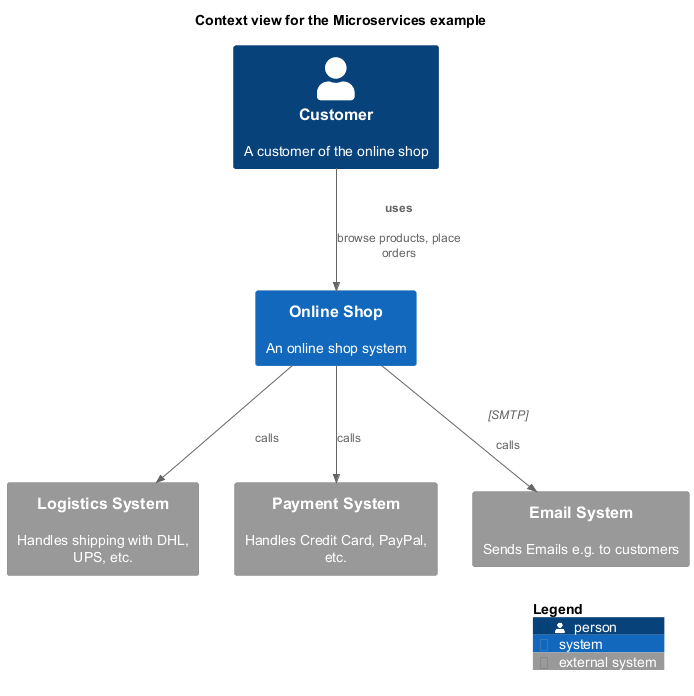

The diagram above was rendered by PlantUML. Its source (embedded in the PNG):
@startuml context-view
!include <C4/C4_Context.puml>
!include <awslib14/AWSCommon>
!include <awslib14/AWSC4Integration>
!include <azure/AzureCommon>
!include <azure/AzureC4Integration>
!include <tupadr3/common>
title Context view for the Microservices example
System_Ext(softwareDevelopment_architecture_example_microservices_logisticsSystem, "Logistics System", $descr="Handles shipping with DHL, UPS, etc.")
System(softwareDevelopment_architecture_example_microservices_onlineShop, "Online Shop", $descr="An online shop system")
System_Ext(softwareDevelopment_architecture_example_microservices_paymentSystem, "Payment System", $descr="Handles Credit Card, PayPal, etc.")
Person(softwareDevelopment_architecture_example_microservices_customer, "Customer", $descr="A customer of the online shop")
System_Ext(softwareDevelopment_architecture_example_microservices_emailSystem, "Email System", $descr="Sends Emails e.g. to customers")
Rel(softwareDevelopment_architecture_example_microservices_customer, softwareDevelopment_architecture_example_microservices_onlineShop, "uses", $descr="browse products, place orders")
Rel(softwareDevelopment_architecture_example_microservices_onlineShop, softwareDevelopment_architecture_example_microservices_paymentSystem, "", $descr="calls")
Rel(softwareDevelopment_architecture_example_microservices_onlineShop, softwareDevelopment_architecture_example_microservices_emailSystem, "", $descr="calls", $techn="SMTP")
Rel(softwareDevelopment_architecture_example_microservices_onlineShop, softwareDevelopment_architecture_example_microservices_logisticsSystem, "", $descr="calls")
SHOW_LEGEND()
@enduml